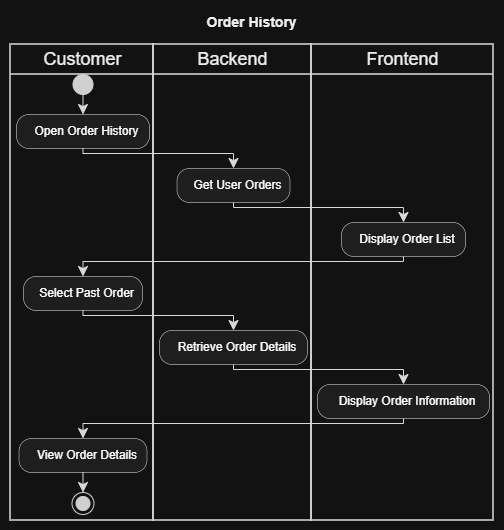

The diagram above was exported from draw.io. Its source (the exported page's mxGraphModel, read from the mxfile embedded in the PNG):
<mxGraphModel dx="862" dy="-317" grid="1" gridSize="10" guides="1" tooltips="1" connect="1" arrows="1" fold="1" page="1" pageScale="1" pageWidth="850" pageHeight="1100" math="0" shadow="0">
  <root>
    <mxCell id="0" />
    <mxCell id="1" parent="0" />
    <UserObject label="" plantUmlData="{&#10;  &quot;data&quot;: &quot;@startuml Order_History_Only\ntitle Order History\n\nskinparam defaultTextAlignment center\n\n|Customer|\nstart\n:Open Order History;\n\n|Backend|\n:Get User Orders;\n\n|Frontend|\n:Display Order List;\n\n|Customer|\n:Select Past Order;\n\n|Backend|\n:Retrieve Order Details;\n\n|Frontend|\n:Display Order Information;\n\n|Customer|\n:View Order Details;\nstop\n\n@enduml&quot;,&#10;  &quot;config&quot;: null&#10;}" id="7P4W2_AtGGJooT2BGYc--49">
      <mxCell connectable="0" parent="1" style="group;transparentBounds=1;editIcon=1;lockedGroup=0;groupPadding=10;" vertex="1">
        <mxGeometry as="geometry" />
      </mxCell>
    </UserObject>
    <UserObject label="Customer" plantUmlId="lane_29" plantUmlBaseStyle="swimlane;collapsible=0;startSize=30;fillColor=none;swimlaneFillColor=none;strokeColor=#181818;strokeWidth=1.5;fontColor=#000000;fontSize=18;fontStyle=0;html=1;align=center;" plantUmlBaseValue="Customer" id="7P4W2_AtGGJooT2BGYc--50">
      <mxCell parent="7P4W2_AtGGJooT2BGYc--49" style="swimlane;collapsible=0;startSize=30;fillColor=none;swimlaneFillColor=none;strokeColor=#181818;strokeWidth=1.5;fontColor=#000000;fontSize=18;fontStyle=0;html=1;align=center;" vertex="1">
        <mxGeometry height="476" width="143" x="30" y="1264" as="geometry" />
      </mxCell>
    </UserObject>
    <UserObject label="Backend" plantUmlId="lane_30" plantUmlBaseStyle="swimlane;collapsible=0;startSize=30;fillColor=none;swimlaneFillColor=none;strokeColor=#181818;strokeWidth=1.5;fontColor=#000000;fontSize=18;fontStyle=0;html=1;align=center;" plantUmlBaseValue="Backend" id="7P4W2_AtGGJooT2BGYc--51">
      <mxCell parent="7P4W2_AtGGJooT2BGYc--49" style="swimlane;collapsible=0;startSize=30;fillColor=none;swimlaneFillColor=none;strokeColor=#181818;strokeWidth=1.5;fontColor=#000000;fontSize=18;fontStyle=0;html=1;align=center;" vertex="1">
        <mxGeometry height="476" width="158" x="173" y="1264" as="geometry" />
      </mxCell>
    </UserObject>
    <UserObject label="Frontend" plantUmlId="lane_31" plantUmlBaseStyle="swimlane;collapsible=0;startSize=30;fillColor=none;swimlaneFillColor=none;strokeColor=#181818;strokeWidth=1.5;fontColor=#000000;fontSize=18;fontStyle=0;html=1;align=center;" plantUmlBaseValue="Frontend" id="7P4W2_AtGGJooT2BGYc--52">
      <mxCell parent="7P4W2_AtGGJooT2BGYc--49" style="swimlane;collapsible=0;startSize=30;fillColor=none;swimlaneFillColor=none;strokeColor=#181818;strokeWidth=1.5;fontColor=#000000;fontSize=18;fontStyle=0;html=1;align=center;" vertex="1">
        <mxGeometry height="476" width="182" x="331" y="1264" as="geometry" />
      </mxCell>
    </UserObject>
    <UserObject label="" plantUmlId="start_0" plantUmlBaseStyle="ellipse;fillColor=#222222;strokeColor=#222222;align=center;" plantUmlBaseValue="" id="7P4W2_AtGGJooT2BGYc--53">
      <mxCell parent="7P4W2_AtGGJooT2BGYc--49" style="ellipse;fillColor=#222222;strokeColor=#222222;align=center;" vertex="1">
        <mxGeometry height="20" width="20" x="92.5" y="1294" as="geometry" />
      </mxCell>
    </UserObject>
    <UserObject label="" plantUmlId="e_1" plantUmlBaseStyle="endArrow=classic;endSize=8;strokeColor=#181818;align=center;curved=0;rounded=0;fontSize=11;sourcePerimeterSpacing=0;targetPerimeterSpacing=0;" plantUmlBaseValue="" id="7P4W2_AtGGJooT2BGYc--54">
      <mxCell edge="1" parent="7P4W2_AtGGJooT2BGYc--49" source="7P4W2_AtGGJooT2BGYc--53" style="endArrow=classic;endSize=8;strokeColor=#181818;align=center;curved=0;rounded=0;fontSize=11;sourcePerimeterSpacing=0;targetPerimeterSpacing=0;" target="7P4W2_AtGGJooT2BGYc--55">
        <mxGeometry relative="1" as="geometry">
          <mxPoint x="102.5" y="1314" as="sourcePoint" />
          <mxPoint x="102.5" y="1334" as="targetPoint" />
        </mxGeometry>
      </mxCell>
    </UserObject>
    <UserObject label="Open Order History" plantUmlId="action_2" plantUmlBaseStyle="rounded=1;absoluteArcSize=1;arcSize=25;fillColor=#F1F1F1;strokeColor=#181818;strokeWidth=0.5;whiteSpace=wrap;fontSize=12;align=center;spacingLeft=8;" plantUmlBaseValue="Open Order History" id="7P4W2_AtGGJooT2BGYc--55">
      <mxCell parent="7P4W2_AtGGJooT2BGYc--49" style="rounded=1;absoluteArcSize=1;arcSize=25;fillColor=#F1F1F1;strokeColor=#181818;strokeWidth=0.5;whiteSpace=wrap;fontSize=12;align=center;spacingLeft=8;" vertex="1">
        <mxGeometry height="34" width="133" x="36" y="1334" as="geometry" />
      </mxCell>
    </UserObject>
    <UserObject label="" plantUmlId="e_3" plantUmlBaseStyle="endArrow=classic;endSize=8;strokeColor=#181818;align=center;curved=0;rounded=0;fontSize=11;sourcePerimeterSpacing=0;targetPerimeterSpacing=0;" plantUmlBaseValue="" id="7P4W2_AtGGJooT2BGYc--56">
      <mxCell edge="1" parent="7P4W2_AtGGJooT2BGYc--49" source="7P4W2_AtGGJooT2BGYc--55" style="endArrow=classic;endSize=8;strokeColor=#181818;align=center;curved=0;rounded=0;fontSize=11;sourcePerimeterSpacing=0;targetPerimeterSpacing=0;" target="7P4W2_AtGGJooT2BGYc--57">
        <mxGeometry relative="1" as="geometry">
          <Array as="points">
            <mxPoint x="102.5" y="1373" />
            <mxPoint x="253" y="1373" />
          </Array>
          <mxPoint x="102.5" y="1368" as="sourcePoint" />
          <mxPoint x="253" y="1388" as="targetPoint" />
        </mxGeometry>
      </mxCell>
    </UserObject>
    <UserObject label="Get User Orders" plantUmlId="action_6" plantUmlBaseStyle="rounded=1;absoluteArcSize=1;arcSize=25;fillColor=#F1F1F1;strokeColor=#181818;strokeWidth=0.5;whiteSpace=wrap;fontSize=12;align=center;spacingLeft=8;" plantUmlBaseValue="Get User Orders" id="7P4W2_AtGGJooT2BGYc--57">
      <mxCell parent="7P4W2_AtGGJooT2BGYc--49" style="rounded=1;absoluteArcSize=1;arcSize=25;fillColor=#F1F1F1;strokeColor=#181818;strokeWidth=0.5;whiteSpace=wrap;fontSize=12;align=center;spacingLeft=8;" vertex="1">
        <mxGeometry height="34" width="113" x="196.5" y="1388" as="geometry" />
      </mxCell>
    </UserObject>
    <UserObject label="" plantUmlId="e_7" plantUmlBaseStyle="endArrow=classic;endSize=8;strokeColor=#181818;align=center;curved=0;rounded=0;fontSize=11;sourcePerimeterSpacing=0;targetPerimeterSpacing=0;" plantUmlBaseValue="" id="7P4W2_AtGGJooT2BGYc--58">
      <mxCell edge="1" parent="7P4W2_AtGGJooT2BGYc--49" source="7P4W2_AtGGJooT2BGYc--57" style="endArrow=classic;endSize=8;strokeColor=#181818;align=center;curved=0;rounded=0;fontSize=11;sourcePerimeterSpacing=0;targetPerimeterSpacing=0;" target="7P4W2_AtGGJooT2BGYc--59">
        <mxGeometry relative="1" as="geometry">
          <Array as="points">
            <mxPoint x="253" y="1427" />
            <mxPoint x="423" y="1427" />
          </Array>
          <mxPoint x="253" y="1422" as="sourcePoint" />
          <mxPoint x="423" y="1442" as="targetPoint" />
        </mxGeometry>
      </mxCell>
    </UserObject>
    <UserObject label="Display Order List" plantUmlId="action_10" plantUmlBaseStyle="rounded=1;absoluteArcSize=1;arcSize=25;fillColor=#F1F1F1;strokeColor=#181818;strokeWidth=0.5;whiteSpace=wrap;fontSize=12;align=center;spacingLeft=8;" plantUmlBaseValue="Display Order List" id="7P4W2_AtGGJooT2BGYc--59">
      <mxCell parent="7P4W2_AtGGJooT2BGYc--49" style="rounded=1;absoluteArcSize=1;arcSize=25;fillColor=#F1F1F1;strokeColor=#181818;strokeWidth=0.5;whiteSpace=wrap;fontSize=12;align=center;spacingLeft=8;" vertex="1">
        <mxGeometry height="34" width="124" x="361" y="1442" as="geometry" />
      </mxCell>
    </UserObject>
    <UserObject label="" plantUmlId="e_11" plantUmlBaseStyle="endArrow=classic;endSize=8;strokeColor=#181818;align=center;curved=0;rounded=0;fontSize=11;sourcePerimeterSpacing=0;targetPerimeterSpacing=0;" plantUmlBaseValue="" id="7P4W2_AtGGJooT2BGYc--60">
      <mxCell edge="1" parent="7P4W2_AtGGJooT2BGYc--49" source="7P4W2_AtGGJooT2BGYc--59" style="endArrow=classic;endSize=8;strokeColor=#181818;align=center;curved=0;rounded=0;fontSize=11;sourcePerimeterSpacing=0;targetPerimeterSpacing=0;" target="7P4W2_AtGGJooT2BGYc--61">
        <mxGeometry relative="1" as="geometry">
          <Array as="points">
            <mxPoint x="423" y="1481" />
            <mxPoint x="102.5" y="1481" />
          </Array>
          <mxPoint x="423" y="1476" as="sourcePoint" />
          <mxPoint x="102.5" y="1496" as="targetPoint" />
        </mxGeometry>
      </mxCell>
    </UserObject>
    <UserObject label="Select Past Order" plantUmlId="action_14" plantUmlBaseStyle="rounded=1;absoluteArcSize=1;arcSize=25;fillColor=#F1F1F1;strokeColor=#181818;strokeWidth=0.5;whiteSpace=wrap;fontSize=12;align=center;spacingLeft=8;" plantUmlBaseValue="Select Past Order" id="7P4W2_AtGGJooT2BGYc--61">
      <mxCell parent="7P4W2_AtGGJooT2BGYc--49" style="rounded=1;absoluteArcSize=1;arcSize=25;fillColor=#F1F1F1;strokeColor=#181818;strokeWidth=0.5;whiteSpace=wrap;fontSize=12;align=center;spacingLeft=8;" vertex="1">
        <mxGeometry height="34" width="119" x="43" y="1496" as="geometry" />
      </mxCell>
    </UserObject>
    <UserObject label="" plantUmlId="e_15" plantUmlBaseStyle="endArrow=classic;endSize=8;strokeColor=#181818;align=center;curved=0;rounded=0;fontSize=11;sourcePerimeterSpacing=0;targetPerimeterSpacing=0;" plantUmlBaseValue="" id="7P4W2_AtGGJooT2BGYc--62">
      <mxCell edge="1" parent="7P4W2_AtGGJooT2BGYc--49" source="7P4W2_AtGGJooT2BGYc--61" style="endArrow=classic;endSize=8;strokeColor=#181818;align=center;curved=0;rounded=0;fontSize=11;sourcePerimeterSpacing=0;targetPerimeterSpacing=0;" target="7P4W2_AtGGJooT2BGYc--63">
        <mxGeometry relative="1" as="geometry">
          <Array as="points">
            <mxPoint x="102.5" y="1535" />
            <mxPoint x="253" y="1535" />
          </Array>
          <mxPoint x="102.5" y="1530" as="sourcePoint" />
          <mxPoint x="253" y="1550" as="targetPoint" />
        </mxGeometry>
      </mxCell>
    </UserObject>
    <UserObject label="Retrieve Order Details" plantUmlId="action_18" plantUmlBaseStyle="rounded=1;absoluteArcSize=1;arcSize=25;fillColor=#F1F1F1;strokeColor=#181818;strokeWidth=0.5;whiteSpace=wrap;fontSize=12;align=center;spacingLeft=8;" plantUmlBaseValue="Retrieve Order Details" id="7P4W2_AtGGJooT2BGYc--63">
      <mxCell parent="7P4W2_AtGGJooT2BGYc--49" style="rounded=1;absoluteArcSize=1;arcSize=25;fillColor=#F1F1F1;strokeColor=#181818;strokeWidth=0.5;whiteSpace=wrap;fontSize=12;align=center;spacingLeft=8;" vertex="1">
        <mxGeometry height="34" width="148" x="179" y="1550" as="geometry" />
      </mxCell>
    </UserObject>
    <UserObject label="" plantUmlId="e_19" plantUmlBaseStyle="endArrow=classic;endSize=8;strokeColor=#181818;align=center;curved=0;rounded=0;fontSize=11;sourcePerimeterSpacing=0;targetPerimeterSpacing=0;" plantUmlBaseValue="" id="7P4W2_AtGGJooT2BGYc--64">
      <mxCell edge="1" parent="7P4W2_AtGGJooT2BGYc--49" source="7P4W2_AtGGJooT2BGYc--63" style="endArrow=classic;endSize=8;strokeColor=#181818;align=center;curved=0;rounded=0;fontSize=11;sourcePerimeterSpacing=0;targetPerimeterSpacing=0;" target="7P4W2_AtGGJooT2BGYc--65">
        <mxGeometry relative="1" as="geometry">
          <Array as="points">
            <mxPoint x="253" y="1589" />
            <mxPoint x="423" y="1589" />
          </Array>
          <mxPoint x="253" y="1584" as="sourcePoint" />
          <mxPoint x="423" y="1604" as="targetPoint" />
        </mxGeometry>
      </mxCell>
    </UserObject>
    <UserObject label="Display Order Information" plantUmlId="action_22" plantUmlBaseStyle="rounded=1;absoluteArcSize=1;arcSize=25;fillColor=#F1F1F1;strokeColor=#181818;strokeWidth=0.5;whiteSpace=wrap;fontSize=12;align=center;spacingLeft=8;" plantUmlBaseValue="Display Order Information" id="7P4W2_AtGGJooT2BGYc--65">
      <mxCell parent="7P4W2_AtGGJooT2BGYc--49" style="rounded=1;absoluteArcSize=1;arcSize=25;fillColor=#F1F1F1;strokeColor=#181818;strokeWidth=0.5;whiteSpace=wrap;fontSize=12;align=center;spacingLeft=8;" vertex="1">
        <mxGeometry height="34" width="172" x="337" y="1604" as="geometry" />
      </mxCell>
    </UserObject>
    <UserObject label="" plantUmlId="e_23" plantUmlBaseStyle="endArrow=classic;endSize=8;strokeColor=#181818;align=center;curved=0;rounded=0;fontSize=11;sourcePerimeterSpacing=0;targetPerimeterSpacing=0;" plantUmlBaseValue="" id="7P4W2_AtGGJooT2BGYc--66">
      <mxCell edge="1" parent="7P4W2_AtGGJooT2BGYc--49" source="7P4W2_AtGGJooT2BGYc--65" style="endArrow=classic;endSize=8;strokeColor=#181818;align=center;curved=0;rounded=0;fontSize=11;sourcePerimeterSpacing=0;targetPerimeterSpacing=0;" target="7P4W2_AtGGJooT2BGYc--67">
        <mxGeometry relative="1" as="geometry">
          <Array as="points">
            <mxPoint x="423" y="1643" />
            <mxPoint x="102.5" y="1643" />
          </Array>
          <mxPoint x="423" y="1638" as="sourcePoint" />
          <mxPoint x="102.5" y="1658" as="targetPoint" />
        </mxGeometry>
      </mxCell>
    </UserObject>
    <UserObject label="View Order Details" plantUmlId="action_26" plantUmlBaseStyle="rounded=1;absoluteArcSize=1;arcSize=25;fillColor=#F1F1F1;strokeColor=#181818;strokeWidth=0.5;whiteSpace=wrap;fontSize=12;align=center;spacingLeft=8;" plantUmlBaseValue="View Order Details" id="7P4W2_AtGGJooT2BGYc--67">
      <mxCell parent="7P4W2_AtGGJooT2BGYc--49" style="rounded=1;absoluteArcSize=1;arcSize=25;fillColor=#F1F1F1;strokeColor=#181818;strokeWidth=0.5;whiteSpace=wrap;fontSize=12;align=center;spacingLeft=8;" vertex="1">
        <mxGeometry height="34" width="128" x="38.5" y="1658" as="geometry" />
      </mxCell>
    </UserObject>
    <UserObject label="" plantUmlId="e_27" plantUmlBaseStyle="endArrow=classic;endSize=8;strokeColor=#181818;align=center;curved=0;rounded=0;fontSize=11;sourcePerimeterSpacing=0;targetPerimeterSpacing=0;" plantUmlBaseValue="" id="7P4W2_AtGGJooT2BGYc--68">
      <mxCell edge="1" parent="7P4W2_AtGGJooT2BGYc--49" source="7P4W2_AtGGJooT2BGYc--67" style="endArrow=classic;endSize=8;strokeColor=#181818;align=center;curved=0;rounded=0;fontSize=11;sourcePerimeterSpacing=0;targetPerimeterSpacing=0;" target="7P4W2_AtGGJooT2BGYc--69">
        <mxGeometry relative="1" as="geometry">
          <mxPoint x="102.5" y="1692" as="sourcePoint" />
          <mxPoint x="102.5" y="1712" as="targetPoint" />
        </mxGeometry>
      </mxCell>
    </UserObject>
    <UserObject label="" plantUmlId="stop_28" plantUmlBaseStyle="ellipse;shape=endState;fillColor=#222222;strokeColor=#222222;align=center;" plantUmlBaseValue="" id="7P4W2_AtGGJooT2BGYc--69">
      <mxCell parent="7P4W2_AtGGJooT2BGYc--49" style="ellipse;shape=endState;fillColor=#222222;strokeColor=#222222;align=center;" vertex="1">
        <mxGeometry height="22" width="22" x="91.5" y="1712" as="geometry" />
      </mxCell>
    </UserObject>
    <UserObject label="Order History" plantUmlId="title_0" plantUmlBaseStyle="text;html=1;fillColor=none;strokeColor=none;fontSize=14;fontStyle=1;fontColor=#000000;align=center;verticalAlign=middle;whiteSpace=wrap;" plantUmlBaseValue="Order History" id="7P4W2_AtGGJooT2BGYc--70">
      <mxCell parent="7P4W2_AtGGJooT2BGYc--49" style="text;html=1;fillColor=none;strokeColor=none;fontSize=14;fontStyle=1;fontColor=#000000;align=center;verticalAlign=middle;whiteSpace=wrap;" vertex="1">
        <mxGeometry height="24" width="109" x="217" y="1230" as="geometry" />
      </mxCell>
    </UserObject>
  </root>
</mxGraphModel>